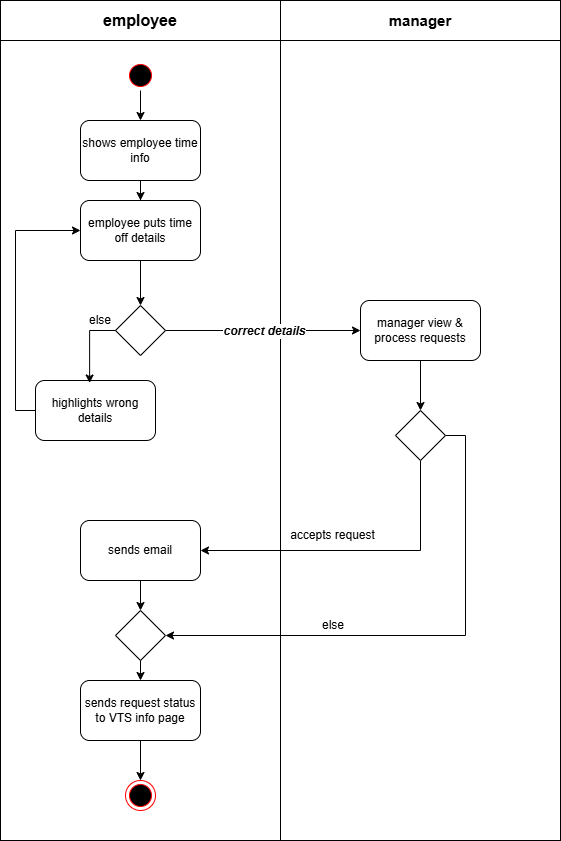

The diagram above was exported from draw.io. Its source (the exported page's mxGraphModel, read from the mxfile embedded in the PNG):
<mxGraphModel dx="1585" dy="877" grid="1" gridSize="10" guides="1" tooltips="1" connect="1" arrows="1" fold="1" page="1" pageScale="1" pageWidth="850" pageHeight="1100" math="0" shadow="0">
  <root>
    <mxCell id="0" />
    <mxCell id="1" parent="0" />
    <mxCell id="T5G-l32LOAD3ktZvCrt_-13" parent="1" style="rounded=0;whiteSpace=wrap;html=1;" value="" vertex="1">
      <mxGeometry height="840" width="280" x="80" y="80" as="geometry" />
    </mxCell>
    <mxCell id="T5G-l32LOAD3ktZvCrt_-26" edge="1" parent="1" source="T5G-l32LOAD3ktZvCrt_-6" style="edgeStyle=orthogonalEdgeStyle;rounded=0;orthogonalLoop=1;jettySize=auto;html=1;" target="T5G-l32LOAD3ktZvCrt_-8" value="">
      <mxGeometry relative="1" as="geometry" />
    </mxCell>
    <mxCell id="T5G-l32LOAD3ktZvCrt_-6" parent="1" style="rounded=1;whiteSpace=wrap;html=1;" value="shows employee time info" vertex="1">
      <mxGeometry height="60" width="120" x="160" y="200" as="geometry" />
    </mxCell>
    <mxCell id="T5G-l32LOAD3ktZvCrt_-25" edge="1" parent="1" source="T5G-l32LOAD3ktZvCrt_-4" style="edgeStyle=orthogonalEdgeStyle;rounded=0;orthogonalLoop=1;jettySize=auto;html=1;" target="T5G-l32LOAD3ktZvCrt_-6" value="">
      <mxGeometry relative="1" as="geometry" />
    </mxCell>
    <mxCell id="T5G-l32LOAD3ktZvCrt_-4" parent="1" style="ellipse;html=1;shape=startState;fillColor=#000000;strokeColor=#ff0000;" value="" vertex="1">
      <mxGeometry height="30" width="30" x="205" y="140" as="geometry" />
    </mxCell>
    <mxCell id="T5G-l32LOAD3ktZvCrt_-27" edge="1" parent="1" source="T5G-l32LOAD3ktZvCrt_-8" style="edgeStyle=orthogonalEdgeStyle;rounded=0;orthogonalLoop=1;jettySize=auto;html=1;" target="T5G-l32LOAD3ktZvCrt_-7" value="">
      <mxGeometry relative="1" as="geometry" />
    </mxCell>
    <mxCell id="T5G-l32LOAD3ktZvCrt_-8" parent="1" style="rounded=1;whiteSpace=wrap;html=1;" value="employee puts time off details" vertex="1">
      <mxGeometry height="60" width="120" x="160" y="280" as="geometry" />
    </mxCell>
    <mxCell id="T5G-l32LOAD3ktZvCrt_-7" parent="1" style="rhombus;whiteSpace=wrap;html=1;" value="" vertex="1">
      <mxGeometry height="50" width="50" x="195" y="385" as="geometry" />
    </mxCell>
    <mxCell id="T5G-l32LOAD3ktZvCrt_-14" parent="1" style="rounded=0;whiteSpace=wrap;html=1;" value="" vertex="1">
      <mxGeometry height="840" width="280" x="360" y="80" as="geometry" />
    </mxCell>
    <mxCell id="T5G-l32LOAD3ktZvCrt_-15" parent="1" style="rounded=0;whiteSpace=wrap;html=1;" value="&lt;b&gt;&lt;font style=&quot;font-size: 16px;&quot;&gt;employee&lt;/font&gt;&lt;/b&gt;" vertex="1">
      <mxGeometry height="40" width="280" x="80" y="80" as="geometry" />
    </mxCell>
    <mxCell id="T5G-l32LOAD3ktZvCrt_-16" parent="1" style="rounded=0;whiteSpace=wrap;html=1;" value="&lt;b&gt;&lt;font style=&quot;font-size: 15px;&quot;&gt;manager&lt;/font&gt;&lt;/b&gt;" vertex="1">
      <mxGeometry height="40" width="280" x="360" y="80" as="geometry" />
    </mxCell>
    <mxCell id="T5G-l32LOAD3ktZvCrt_-37" edge="1" parent="1" source="T5G-l32LOAD3ktZvCrt_-18" style="edgeStyle=orthogonalEdgeStyle;rounded=0;orthogonalLoop=1;jettySize=auto;html=1;" target="T5G-l32LOAD3ktZvCrt_-20" value="">
      <mxGeometry relative="1" as="geometry" />
    </mxCell>
    <mxCell id="T5G-l32LOAD3ktZvCrt_-18" parent="1" style="rounded=1;whiteSpace=wrap;html=1;" value="manager view &amp;amp; process requests" vertex="1">
      <mxGeometry height="60" width="120" x="440" y="380" as="geometry" />
    </mxCell>
    <mxCell id="T5G-l32LOAD3ktZvCrt_-49" edge="1" parent="1" source="T5G-l32LOAD3ktZvCrt_-20" style="edgeStyle=orthogonalEdgeStyle;rounded=0;orthogonalLoop=1;jettySize=auto;html=1;exitX=1;exitY=0.5;exitDx=0;exitDy=0;entryX=1;entryY=0.5;entryDx=0;entryDy=0;" target="T5G-l32LOAD3ktZvCrt_-22">
      <mxGeometry relative="1" as="geometry" />
    </mxCell>
    <mxCell id="T5G-l32LOAD3ktZvCrt_-50" edge="1" parent="1" source="T5G-l32LOAD3ktZvCrt_-20" style="edgeStyle=orthogonalEdgeStyle;rounded=0;orthogonalLoop=1;jettySize=auto;html=1;exitX=0.5;exitY=1;exitDx=0;exitDy=0;entryX=1;entryY=0.5;entryDx=0;entryDy=0;" target="T5G-l32LOAD3ktZvCrt_-23">
      <mxGeometry relative="1" as="geometry" />
    </mxCell>
    <mxCell id="T5G-l32LOAD3ktZvCrt_-20" parent="1" style="rhombus;whiteSpace=wrap;html=1;" value="" vertex="1">
      <mxGeometry height="50" width="50" x="475" y="490" as="geometry" />
    </mxCell>
    <mxCell id="T5G-l32LOAD3ktZvCrt_-53" edge="1" parent="1" source="T5G-l32LOAD3ktZvCrt_-22" style="edgeStyle=orthogonalEdgeStyle;rounded=0;orthogonalLoop=1;jettySize=auto;html=1;exitX=0.5;exitY=1;exitDx=0;exitDy=0;entryX=0.5;entryY=0;entryDx=0;entryDy=0;" target="T5G-l32LOAD3ktZvCrt_-24">
      <mxGeometry relative="1" as="geometry" />
    </mxCell>
    <mxCell id="T5G-l32LOAD3ktZvCrt_-22" parent="1" style="rhombus;whiteSpace=wrap;html=1;" value="" vertex="1">
      <mxGeometry height="50" width="50" x="195" y="690" as="geometry" />
    </mxCell>
    <mxCell id="T5G-l32LOAD3ktZvCrt_-52" edge="1" parent="1" source="T5G-l32LOAD3ktZvCrt_-23" style="edgeStyle=orthogonalEdgeStyle;rounded=0;orthogonalLoop=1;jettySize=auto;html=1;exitX=0.5;exitY=1;exitDx=0;exitDy=0;entryX=0.5;entryY=0;entryDx=0;entryDy=0;" target="T5G-l32LOAD3ktZvCrt_-22">
      <mxGeometry relative="1" as="geometry" />
    </mxCell>
    <mxCell id="T5G-l32LOAD3ktZvCrt_-23" parent="1" style="rounded=1;whiteSpace=wrap;html=1;" value="sends email" vertex="1">
      <mxGeometry height="60" width="120" x="160" y="600" as="geometry" />
    </mxCell>
    <mxCell id="T5G-l32LOAD3ktZvCrt_-70" edge="1" parent="1" source="T5G-l32LOAD3ktZvCrt_-24" style="edgeStyle=orthogonalEdgeStyle;rounded=0;orthogonalLoop=1;jettySize=auto;html=1;exitX=0.5;exitY=1;exitDx=0;exitDy=0;entryX=0.5;entryY=0;entryDx=0;entryDy=0;" target="T5G-l32LOAD3ktZvCrt_-54">
      <mxGeometry relative="1" as="geometry" />
    </mxCell>
    <mxCell id="T5G-l32LOAD3ktZvCrt_-24" parent="1" style="rounded=1;whiteSpace=wrap;html=1;" value="sends request status to VTS info page" vertex="1">
      <mxGeometry height="60" width="120" x="160" y="760" as="geometry" />
    </mxCell>
    <mxCell id="T5G-l32LOAD3ktZvCrt_-35" edge="1" parent="1" source="T5G-l32LOAD3ktZvCrt_-7" style="endArrow=classic;html=1;rounded=0;entryX=0;entryY=0.5;entryDx=0;entryDy=0;exitX=1;exitY=0.5;exitDx=0;exitDy=0;" target="T5G-l32LOAD3ktZvCrt_-18" value="">
      <mxGeometry relative="1" as="geometry">
        <mxPoint x="300" y="410" as="sourcePoint" />
        <mxPoint x="400" y="410" as="targetPoint" />
      </mxGeometry>
    </mxCell>
    <mxCell id="T5G-l32LOAD3ktZvCrt_-36" connectable="0" parent="T5G-l32LOAD3ktZvCrt_-35" style="edgeLabel;resizable=0;html=1;;align=center;verticalAlign=middle;" value="&lt;b&gt;&lt;i&gt;&lt;font style=&quot;font-size: 12px;&quot;&gt;correct details&lt;/font&gt;&lt;/i&gt;&lt;/b&gt;" vertex="1">
      <mxGeometry relative="1" as="geometry" />
    </mxCell>
    <mxCell id="T5G-l32LOAD3ktZvCrt_-54" parent="1" style="ellipse;html=1;shape=endState;fillColor=#000000;strokeColor=#ff0000;" value="" vertex="1">
      <mxGeometry height="30" width="30" x="205" y="860" as="geometry" />
    </mxCell>
    <mxCell id="T5G-l32LOAD3ktZvCrt_-60" parent="1" style="text;html=1;whiteSpace=wrap;strokeColor=none;fillColor=none;align=center;verticalAlign=middle;rounded=0;" value="accepts request" vertex="1">
      <mxGeometry height="30" width="95" x="365" y="600" as="geometry" />
    </mxCell>
    <mxCell id="T5G-l32LOAD3ktZvCrt_-61" parent="1" style="text;html=1;whiteSpace=wrap;strokeColor=none;fillColor=none;align=center;verticalAlign=middle;rounded=0;" value="else" vertex="1">
      <mxGeometry height="30" width="60" x="382.5" y="690" as="geometry" />
    </mxCell>
    <mxCell id="T5G-l32LOAD3ktZvCrt_-68" edge="1" parent="1" source="T5G-l32LOAD3ktZvCrt_-63" style="edgeStyle=orthogonalEdgeStyle;rounded=0;orthogonalLoop=1;jettySize=auto;html=1;exitX=0;exitY=0.5;exitDx=0;exitDy=0;entryX=0;entryY=0.5;entryDx=0;entryDy=0;" target="T5G-l32LOAD3ktZvCrt_-8">
      <mxGeometry relative="1" as="geometry" />
    </mxCell>
    <mxCell id="T5G-l32LOAD3ktZvCrt_-63" parent="1" style="rounded=1;whiteSpace=wrap;html=1;" value="highlights wrong details" vertex="1">
      <mxGeometry height="60" width="120" x="115" y="460" as="geometry" />
    </mxCell>
    <mxCell id="T5G-l32LOAD3ktZvCrt_-67" edge="1" parent="1" source="T5G-l32LOAD3ktZvCrt_-7" style="edgeStyle=orthogonalEdgeStyle;rounded=0;orthogonalLoop=1;jettySize=auto;html=1;exitX=0;exitY=0.5;exitDx=0;exitDy=0;entryX=0.451;entryY=0.042;entryDx=0;entryDy=0;entryPerimeter=0;" target="T5G-l32LOAD3ktZvCrt_-63">
      <mxGeometry relative="1" as="geometry" />
    </mxCell>
    <mxCell id="T5G-l32LOAD3ktZvCrt_-69" parent="1" style="text;html=1;whiteSpace=wrap;strokeColor=none;fillColor=none;align=center;verticalAlign=middle;rounded=0;" value="else" vertex="1">
      <mxGeometry height="30" width="60" x="150" y="385" as="geometry" />
    </mxCell>
  </root>
</mxGraphModel>